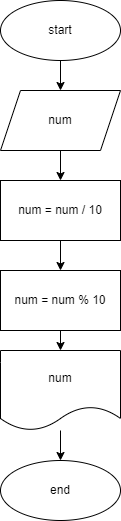

The diagram above was exported from draw.io. Its source (the exported page's mxGraphModel, read from the mxfile embedded in the PNG):
<mxGraphModel dx="1037" dy="306" grid="1" gridSize="10" guides="1" tooltips="1" connect="1" arrows="1" fold="1" page="1" pageScale="1" pageWidth="827" pageHeight="1169" math="0" shadow="0">
  <root>
    <mxCell id="0" />
    <mxCell id="1" parent="0" />
    <mxCell id="8" style="edgeStyle=none;html=1;" edge="1" parent="1" source="2" target="3">
      <mxGeometry relative="1" as="geometry" />
    </mxCell>
    <mxCell id="2" value="start" style="ellipse;whiteSpace=wrap;html=1;" vertex="1" parent="1">
      <mxGeometry x="220" y="10" width="120" height="60" as="geometry" />
    </mxCell>
    <mxCell id="9" style="edgeStyle=none;html=1;" edge="1" parent="1" source="3" target="4">
      <mxGeometry relative="1" as="geometry" />
    </mxCell>
    <mxCell id="3" value="num" style="shape=parallelogram;perimeter=parallelogramPerimeter;whiteSpace=wrap;html=1;fixedSize=1;" vertex="1" parent="1">
      <mxGeometry x="220" y="100" width="120" height="60" as="geometry" />
    </mxCell>
    <mxCell id="10" style="edgeStyle=none;html=1;" edge="1" parent="1" source="4" target="5">
      <mxGeometry relative="1" as="geometry" />
    </mxCell>
    <mxCell id="4" value="num = num / 10" style="whiteSpace=wrap;html=1;" vertex="1" parent="1">
      <mxGeometry x="220" y="190" width="120" height="60" as="geometry" />
    </mxCell>
    <mxCell id="11" style="edgeStyle=none;html=1;" edge="1" parent="1" source="5" target="6">
      <mxGeometry relative="1" as="geometry" />
    </mxCell>
    <mxCell id="5" value="num = num % 10" style="whiteSpace=wrap;html=1;" vertex="1" parent="1">
      <mxGeometry x="220" y="280" width="120" height="60" as="geometry" />
    </mxCell>
    <mxCell id="12" style="edgeStyle=none;html=1;" edge="1" parent="1" source="6" target="7">
      <mxGeometry relative="1" as="geometry" />
    </mxCell>
    <mxCell id="6" value="num" style="shape=document;whiteSpace=wrap;html=1;boundedLbl=1;" vertex="1" parent="1">
      <mxGeometry x="220" y="360" width="120" height="80" as="geometry" />
    </mxCell>
    <mxCell id="7" value="end" style="ellipse;whiteSpace=wrap;html=1;" vertex="1" parent="1">
      <mxGeometry x="220" y="470" width="120" height="60" as="geometry" />
    </mxCell>
  </root>
</mxGraphModel>